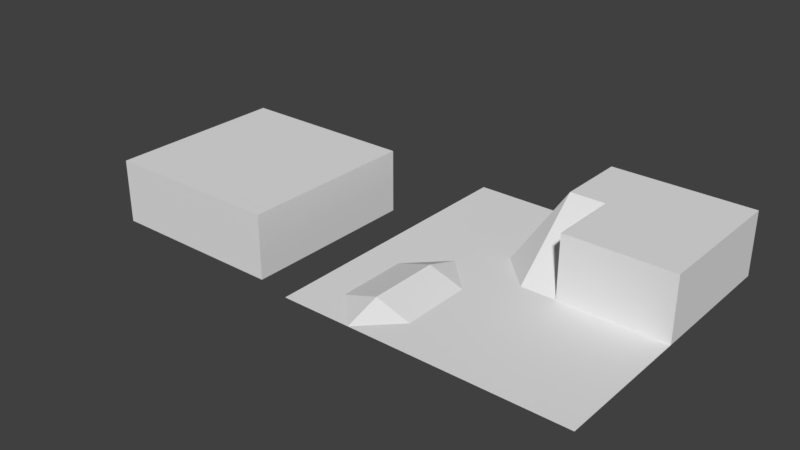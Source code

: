 # Source: field.blend  (saved by Blender 2.77.0; exported with 4.5.12 LTS)
import bpy
from mathutils import Matrix  # noqa: F401  (used for matrix-valued properties, if any)

bpy.ops.wm.read_factory_settings(use_empty=True)
scene = bpy.context.scene
scene.name = 'Scene'

# ---- collections
col_collection_1 = bpy.data.collections.new('Collection 1'); scene.collection.children.link(col_collection_1)

# ---- world
world_world = bpy.data.worlds.new('World'); scene.world = world_world
world_world.color = (0.05088, 0.05088, 0.05088)
world_world.use_sun_shadow = False
world_world.sun_shadow_jitter_overblur = 0.0
world_world.cycles.sampling_method = 'MANUAL'

# ---- meshes
me_x = bpy.data.meshes.new('平面')
me_x.from_pydata([(-4.0, -4.0, 0.0), (4.0, -4.0, 0.0), (-4.0, 4.0, 0.0), (4.0, 4.0, 0.0), (-4.0, 0.0, 0.0), (0.0, -4.0, 0.0), (4.0, 0.0, 0.0), (0.0, 4.0, 0.0), (0.0, 0.0, 0.0), (-4.0, -2.0, 0.0), (2.0, -4.0, 0.0), (4.0, 2.0, 0.0), (-2.0, 4.0, 0.0), (-4.0, 2.0, 0.0), (-2.0, -4.0, 0.0), (4.0, -2.0, 0.0), (2.0, 4.0, 0.0), (0.0, 2.0, 1.793), (0.0, -2.0, 0.0), (-2.0, 0.0, 0.0), (2.0, 0.0, 0.0), (2.0, -2.0, 0.0), (-2.0, -2.0, 0.3221), (-2.0, 2.0, 0.0), (-4.0, -3.0, 0.0), (3.0, -4.0, 0.0), (4.0, 3.0, 0.0), (-3.0, 4.0, 0.0), (-4.0, 1.0, 0.0), (-1.0, -4.0, 0.0), (4.0, -1.0, 0.0), (1.0, 4.0, 0.0), (0.0, 3.0, 0.0), (0.0, -1.0, 0.0), (-3.0, 0.0, 0.0), (1.0, 0.0, 0.0), (-4.0, -1.0, 0.0), (1.0, -4.0, 0.0), (4.0, 1.0, 0.0), (-1.0, 4.0, 0.0), (-4.0, 3.0, 0.0), (-3.0, -4.0, 0.0), (4.0, -3.0, 0.0), (3.0, 4.0, 0.0), (0.0, -3.0, 0.0), (-1.0, 0.0, 0.0), (3.0, 0.0, 0.0), (2.0, -1.0, 0.0), (2.0, -3.0, 0.0), (1.0, -2.0, 0.0), (3.0, -2.0, 0.0), (-2.0, -1.0, 0.3221), (-2.0, -3.0, 0.3221), (-3.0, -2.0, 0.0), (-1.0, -2.0, 0.0), (-2.0, 3.0, 0.0), (-2.0, 1.0, 0.0), (-3.0, 2.0, 0.0), (-1.0, 2.0, 0.0), (1.0, 2.0, 1.793), (-1.0, 1.0, 0.0), (-3.0, 1.0, 0.0), (-3.0, 3.0, 0.0), (-1.0, -3.0, 0.0), (-3.0, -3.0, 0.0), (-3.0, -1.0, 0.0), (3.0, -3.0, 0.0), (1.0, -3.0, 0.0), (1.0, -1.0, 0.0), (3.0, -1.0, 0.0), (-1.0, -1.0, 0.0), (-1.0, 3.0, 0.0), (4.0, 3.0, 1.793), (4.0, 4.0, 1.793), (1.0, 4.0, 1.793), (0.0, 4.0, 1.793), (0.0, 3.0, 1.793), (4.0, 1.0, 1.793), (4.0, 2.0, 1.793), (3.0, 4.0, 1.793), (2.0, 4.0, 1.793), (3.0, 0.0, 1.793), (2.0, 0.0, 1.793), (2.0, 3.0, 1.793), (2.0, 1.0, 1.793), (2.0, 2.0, 1.793), (3.0, 2.0, 1.793), (1.0, 0.0, 1.793), (4.0, 0.0, 1.793), (3.0, 1.0, 1.793), (1.0, 1.0, 1.793), (1.0, 3.0, 1.793), (3.0, 3.0, 1.793)], [], [(35, 87, 90), (32, 39, 71), (33, 45, 70), (30, 46, 69), (47, 35, 68), (48, 49, 67), (42, 50, 66), (65, 19, 34), (52, 53, 64), (44, 54, 63), (55, 27, 62), (56, 57, 61), (60, 17, 58), (31, 80, 16), (59, 35, 90), (38, 88, 6), (3, 72, 26), (33, 8, 45), (46, 82, 20), (35, 17, 8), (32, 7, 39), (32, 75, 7), (43, 73, 3), (7, 74, 31), (11, 77, 38), (60, 23, 56), (45, 56, 19), (45, 8, 60), (61, 13, 28), (34, 28, 4), (19, 61, 34), (62, 2, 40), (57, 40, 13), (23, 62, 57), (63, 22, 52), (14, 63, 52), (5, 63, 29), (64, 9, 24), (41, 24, 0), (14, 64, 41), (65, 4, 36), (53, 36, 9), (22, 65, 53), (66, 21, 48), (25, 48, 10), (1, 66, 25), (67, 18, 44), (37, 44, 5), (10, 67, 37), (68, 8, 33), (49, 33, 18), (21, 68, 49), (69, 20, 47), (50, 47, 21), (15, 69, 50), (70, 19, 51), (54, 51, 22), (18, 70, 54), (71, 12, 55), (58, 55, 23), (58, 32, 71), (20, 87, 35), (26, 78, 11), (16, 79, 43), (72, 79, 92), (83, 74, 91), (84, 59, 90), (77, 86, 89), (89, 85, 84), (81, 84, 82), (88, 89, 81), (82, 90, 87), (91, 75, 76), (59, 76, 17), (85, 91, 59), (92, 80, 83), (86, 83, 85), (78, 92, 86), (32, 17, 76), (6, 81, 46), (30, 6, 46), (47, 20, 35), (48, 21, 49), (42, 15, 50), (65, 51, 19), (52, 22, 53), (44, 18, 54), (55, 12, 27), (56, 23, 57), (60, 8, 17), (31, 74, 80), (38, 77, 88), (3, 73, 72), (46, 81, 82), (35, 59, 17), (32, 76, 75), (43, 79, 73), (7, 75, 74), (11, 78, 77), (60, 58, 23), (45, 60, 56), (61, 57, 13), (34, 61, 28), (19, 56, 61), (62, 27, 2), (57, 62, 40), (23, 55, 62), (63, 54, 22), (14, 29, 63), (5, 44, 63), (64, 53, 9), (41, 64, 24), (14, 52, 64), (65, 34, 4), (53, 65, 36), (22, 51, 65), (66, 50, 21), (25, 66, 48), (1, 42, 66), (67, 49, 18), (37, 67, 44), (10, 48, 67), (68, 35, 8), (49, 68, 33), (21, 47, 68), (69, 46, 20), (50, 69, 47), (15, 30, 69), (70, 45, 19), (54, 70, 51), (18, 33, 70), (71, 39, 12), (58, 71, 55), (58, 17, 32), (20, 82, 87), (26, 72, 78), (16, 80, 79), (72, 73, 79), (83, 80, 74), (84, 85, 59), (77, 78, 86), (89, 86, 85), (81, 89, 84), (88, 77, 89), (82, 84, 90), (91, 74, 75), (59, 91, 76), (85, 83, 91), (92, 79, 80), (86, 92, 83), (78, 72, 92), (6, 88, 81)])
me_x.use_remesh_preserve_volume = False
me_x.use_remesh_preserve_attributes = False
me_x.use_mirror_vertex_groups = False
me_x.update()
me_x_1 = bpy.data.meshes.new('立方体')
me_x_1.from_pydata([(-4.0, -4.0, -4.0), (-4.0, -4.0, 4.0), (-4.0, 4.0, -4.0), (-4.0, 4.0, 4.0), (4.0, -4.0, -4.0), (4.0, -4.0, 4.0), (4.0, 4.0, -4.0), (4.0, 4.0, 4.0)], [], [(1, 3, 2, 0), (3, 7, 6, 2), (7, 5, 4, 6), (5, 1, 0, 4), (0, 2, 6, 4), (5, 7, 3, 1)])
me_x_1.use_remesh_preserve_volume = False
me_x_1.use_remesh_preserve_attributes = False
me_x_1.use_mirror_vertex_groups = False
me_x_1.update()

# ---- objects
ob_x = bpy.data.objects.new('平面', me_x)
ob_x_1 = bpy.data.objects.new('立方体', me_x_1)

# ---- transforms, parenting, visibility, modifiers, constraints
ob_x.location = (0.0, 0.0, 0.0)
ob_x.scale = (3.414, 3.414, 3.414)
ob_x.lineart.crease_threshold = 0.0
ob_x_1.location = (-30.45, 0.0, 0.0)
ob_x_1.scale = (2.269, 2.269, 0.8061)
ob_x_1.lineart.crease_threshold = 0.0

# ---- collection membership
col_collection_1.objects.link(ob_x)
col_collection_1.objects.link(ob_x_1)

# ---- scene / render settings (as saved in the file)
scene.frame_start = 1; scene.frame_end = 250; scene.frame_set(53)
scene.render.engine = 'BLENDER_EEVEE_NEXT'
scene.render.resolution_percentage = 50
scene.render.dither_intensity = 0.0
scene.cycles.use_denoising = False
scene.cycles.samples = 128
scene.cycles.sampling_pattern = 'TABULATED_SOBOL'
scene.cycles.light_sampling_threshold = 0.0
scene.cycles.use_adaptive_sampling = False
scene.cycles.use_light_tree = False
scene.cycles.blur_glossy = 0.0
scene.cycles.sample_clamp_indirect = 0.0
scene.view_settings.view_transform = 'Standard'
bpy.context.view_layer.update()

# ---- added for rendering (the .blend has no active camera and no usable light): camera, sun
cam_auto = bpy.data.cameras.new('AutoCamera')
cam_auto.lens = 50.0
cam_auto.sensor_width = 36.0
cam_auto.clip_end = 1000.0
ob_auto_camera = bpy.data.objects.new('AutoCamera', cam_auto)
scene.collection.objects.link(ob_auto_camera)
ob_auto_camera.location = (43.0501, -67.1798, 46.2355)
ob_auto_camera.rotation_euler = (1.09748, -7.21219e-08, 0.694738)
scene.camera = ob_auto_camera
light_auto_sun = bpy.data.lights.new('AutoSun', 'SUN')
light_auto_sun.energy = 3.0
light_auto_sun.angle = 0.0523599
ob_auto_sun = bpy.data.objects.new('AutoSun', light_auto_sun)
scene.collection.objects.link(ob_auto_sun)
ob_auto_sun.rotation_euler = (0.872665, 0.174533, 0.523599)
bpy.context.view_layer.update()
